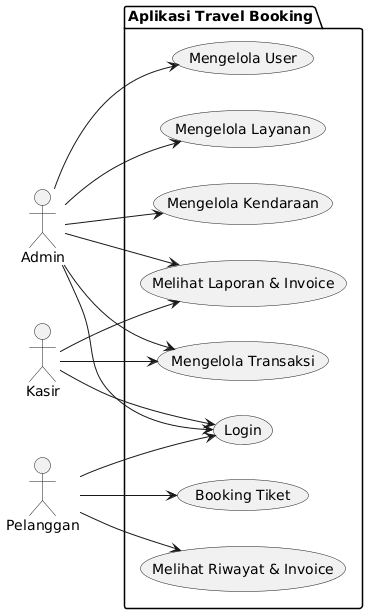

The diagram above was rendered by PlantUML. Its source (embedded in the PNG):
@startuml
left to right direction

actor "Admin" as A
actor "Kasir" as K
actor "Pelanggan" as P

package "Aplikasi Travel Booking" {
    usecase "Login" as UC1
    usecase "Mengelola Layanan" as UC2
    usecase "Mengelola Kendaraan" as UC3
    usecase "Mengelola User" as UC4
    usecase "Melihat Laporan & Invoice" as UC5
    usecase "Mengelola Transaksi" as UC6
    usecase "Booking Tiket" as UC7
    usecase "Melihat Riwayat & Invoice" as UC8
}

A --> UC1
K --> UC1
P --> UC1

A --> UC2
A --> UC3
A --> UC4
A --> UC5
A --> UC6

K --> UC6
K --> UC5

P --> UC7
P --> UC8
@enduml